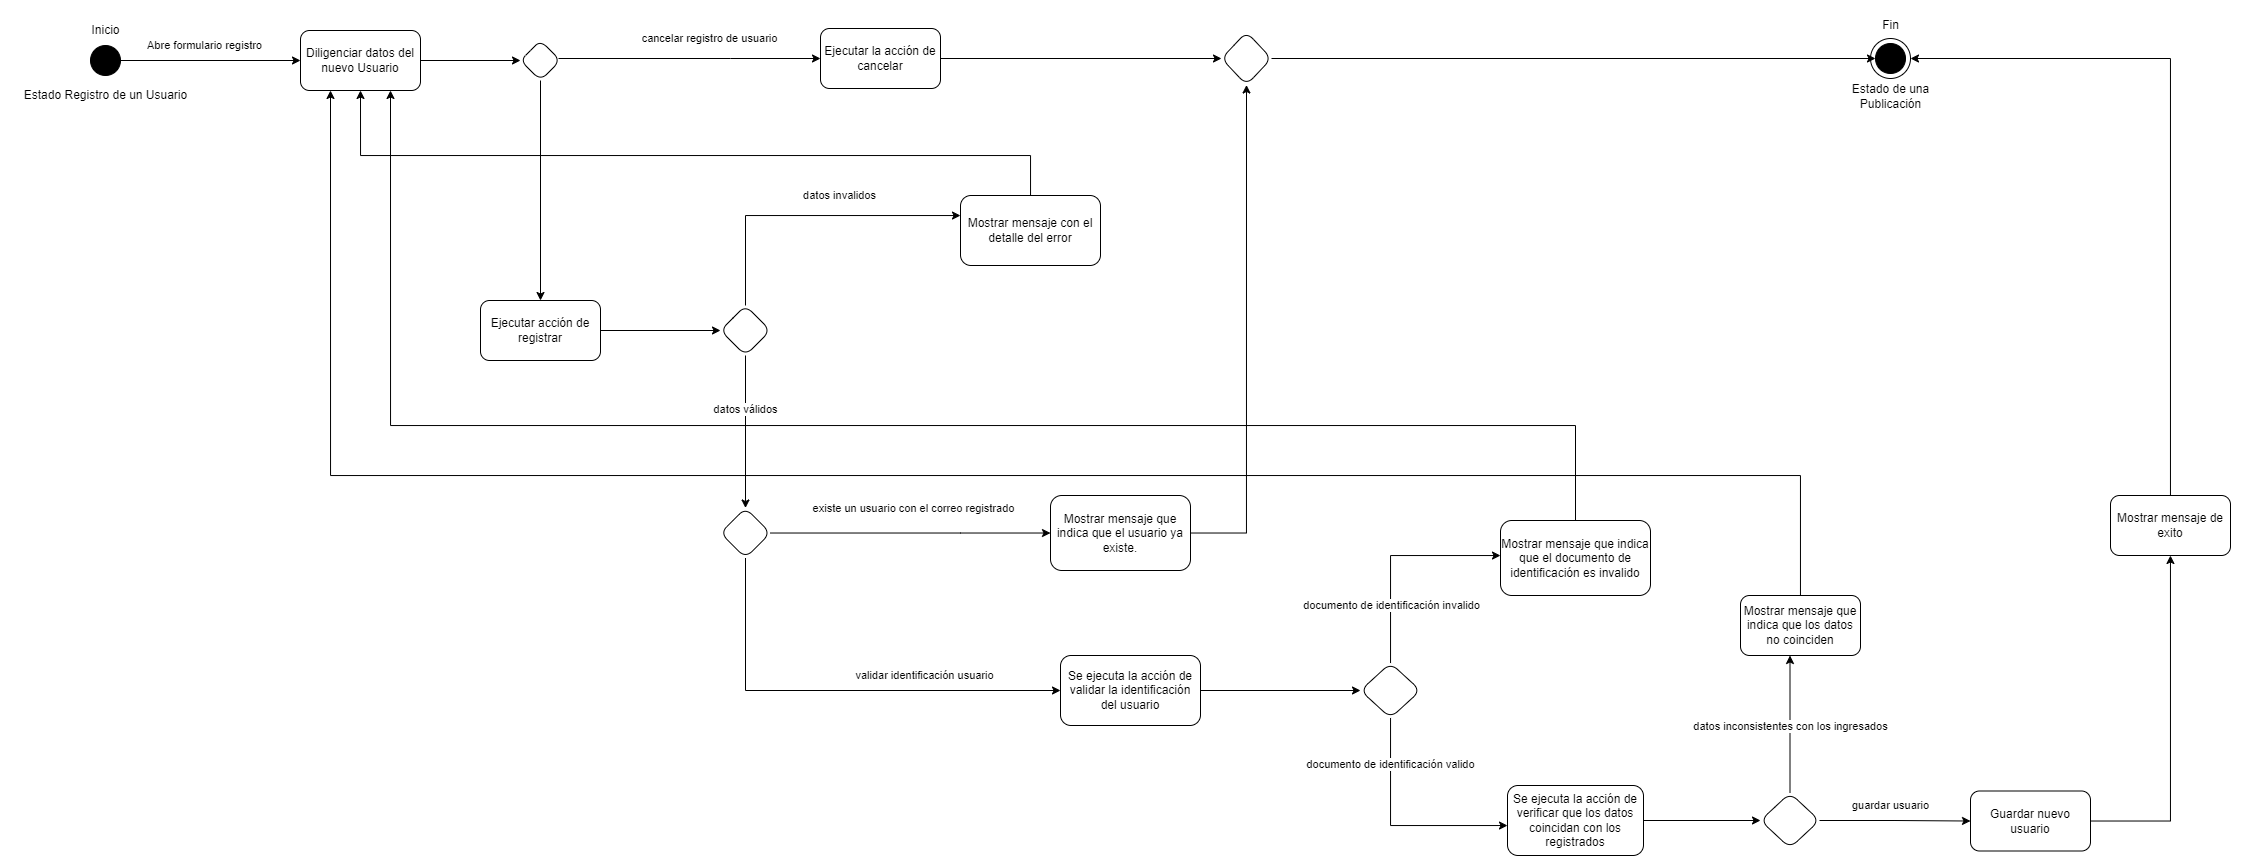

The diagram above was exported from draw.io. Its source (the exported page's mxGraphModel, read from the mxfile embedded in the PNG):
<mxGraphModel dx="765" dy="337" grid="1" gridSize="10" guides="1" tooltips="1" connect="1" arrows="1" fold="1" page="1" pageScale="1" pageWidth="827" pageHeight="1169" math="0" shadow="0">
  <root>
    <mxCell id="0" />
    <mxCell id="1" parent="0" />
    <mxCell id="azwGxomAeKrcTX2gKA9W-8" style="edgeStyle=orthogonalEdgeStyle;rounded=0;orthogonalLoop=1;jettySize=auto;html=1;entryX=0;entryY=0.5;entryDx=0;entryDy=0;" parent="1" source="azwGxomAeKrcTX2gKA9W-1" target="azwGxomAeKrcTX2gKA9W-5" edge="1">
      <mxGeometry relative="1" as="geometry" />
    </mxCell>
    <mxCell id="azwGxomAeKrcTX2gKA9W-9" value="Abre formulario registro" style="edgeLabel;html=1;align=center;verticalAlign=middle;resizable=0;points=[];" parent="azwGxomAeKrcTX2gKA9W-8" connectable="0" vertex="1">
      <mxGeometry x="-0.0744" relative="1" as="geometry">
        <mxPoint y="-15" as="offset" />
      </mxGeometry>
    </mxCell>
    <mxCell id="azwGxomAeKrcTX2gKA9W-1" value="" style="ellipse;whiteSpace=wrap;html=1;gradientColor=default;fillColor=#000000;" parent="1" vertex="1">
      <mxGeometry x="110" y="110" width="30" height="30" as="geometry" />
    </mxCell>
    <mxCell id="-59ElDqq5T0NmWRfv25R-3" value="" style="edgeStyle=orthogonalEdgeStyle;rounded=0;orthogonalLoop=1;jettySize=auto;html=1;" edge="1" parent="1" source="azwGxomAeKrcTX2gKA9W-5" target="-59ElDqq5T0NmWRfv25R-2">
      <mxGeometry relative="1" as="geometry" />
    </mxCell>
    <mxCell id="azwGxomAeKrcTX2gKA9W-5" value="Diligenciar datos del nuevo Usuario" style="rounded=1;whiteSpace=wrap;html=1;" parent="1" vertex="1">
      <mxGeometry x="320" y="95" width="120" height="60" as="geometry" />
    </mxCell>
    <mxCell id="azwGxomAeKrcTX2gKA9W-6" value="Inicio" style="text;html=1;align=center;verticalAlign=middle;resizable=0;points=[];autosize=1;strokeColor=none;fillColor=none;" parent="1" vertex="1">
      <mxGeometry x="100" y="80" width="50" height="30" as="geometry" />
    </mxCell>
    <mxCell id="azwGxomAeKrcTX2gKA9W-7" value="Estado Registro de un Usuario" style="text;html=1;align=center;verticalAlign=middle;resizable=0;points=[];autosize=1;strokeColor=none;fillColor=none;" parent="1" vertex="1">
      <mxGeometry x="30" y="145" width="190" height="30" as="geometry" />
    </mxCell>
    <mxCell id="-59ElDqq5T0NmWRfv25R-5" value="" style="edgeStyle=orthogonalEdgeStyle;rounded=0;orthogonalLoop=1;jettySize=auto;html=1;" edge="1" parent="1" source="-59ElDqq5T0NmWRfv25R-2" target="-59ElDqq5T0NmWRfv25R-4">
      <mxGeometry relative="1" as="geometry" />
    </mxCell>
    <mxCell id="-59ElDqq5T0NmWRfv25R-8" value="cancelar registro de usuario" style="edgeStyle=orthogonalEdgeStyle;rounded=0;orthogonalLoop=1;jettySize=auto;html=1;" edge="1" parent="1" source="-59ElDqq5T0NmWRfv25R-2" target="-59ElDqq5T0NmWRfv25R-7">
      <mxGeometry x="0.154" y="20" relative="1" as="geometry">
        <Array as="points">
          <mxPoint x="750" y="123" />
          <mxPoint x="750" y="123" />
        </Array>
        <mxPoint as="offset" />
      </mxGeometry>
    </mxCell>
    <mxCell id="-59ElDqq5T0NmWRfv25R-2" value="" style="rhombus;whiteSpace=wrap;html=1;rounded=1;" vertex="1" parent="1">
      <mxGeometry x="540" y="105" width="40" height="40" as="geometry" />
    </mxCell>
    <mxCell id="-59ElDqq5T0NmWRfv25R-18" value="" style="edgeStyle=orthogonalEdgeStyle;rounded=0;orthogonalLoop=1;jettySize=auto;html=1;" edge="1" parent="1" source="-59ElDqq5T0NmWRfv25R-4" target="-59ElDqq5T0NmWRfv25R-17">
      <mxGeometry relative="1" as="geometry" />
    </mxCell>
    <mxCell id="-59ElDqq5T0NmWRfv25R-4" value="Ejecutar acción de registrar" style="whiteSpace=wrap;html=1;rounded=1;" vertex="1" parent="1">
      <mxGeometry x="500" y="365" width="120" height="60" as="geometry" />
    </mxCell>
    <mxCell id="-59ElDqq5T0NmWRfv25R-70" value="" style="edgeStyle=orthogonalEdgeStyle;rounded=0;orthogonalLoop=1;jettySize=auto;html=1;" edge="1" parent="1" source="-59ElDqq5T0NmWRfv25R-7" target="-59ElDqq5T0NmWRfv25R-69">
      <mxGeometry relative="1" as="geometry" />
    </mxCell>
    <mxCell id="-59ElDqq5T0NmWRfv25R-7" value="Ejecutar la acción de cancelar" style="whiteSpace=wrap;html=1;rounded=1;" vertex="1" parent="1">
      <mxGeometry x="840" y="93" width="120" height="60" as="geometry" />
    </mxCell>
    <mxCell id="-59ElDqq5T0NmWRfv25R-20" value="datos invalidos" style="edgeStyle=orthogonalEdgeStyle;rounded=0;orthogonalLoop=1;jettySize=auto;html=1;" edge="1" parent="1" source="-59ElDqq5T0NmWRfv25R-17" target="-59ElDqq5T0NmWRfv25R-19">
      <mxGeometry x="0.2" y="20" relative="1" as="geometry">
        <Array as="points">
          <mxPoint x="765" y="280" />
        </Array>
        <mxPoint x="1" as="offset" />
      </mxGeometry>
    </mxCell>
    <mxCell id="-59ElDqq5T0NmWRfv25R-26" value="datos válidos" style="edgeStyle=orthogonalEdgeStyle;rounded=0;orthogonalLoop=1;jettySize=auto;html=1;" edge="1" parent="1" source="-59ElDqq5T0NmWRfv25R-17" target="-59ElDqq5T0NmWRfv25R-25">
      <mxGeometry x="-0.2857" relative="1" as="geometry">
        <mxPoint y="-1" as="offset" />
      </mxGeometry>
    </mxCell>
    <mxCell id="-59ElDqq5T0NmWRfv25R-17" value="" style="rhombus;whiteSpace=wrap;html=1;rounded=1;" vertex="1" parent="1">
      <mxGeometry x="740" y="370" width="50" height="50" as="geometry" />
    </mxCell>
    <mxCell id="-59ElDqq5T0NmWRfv25R-40" style="edgeStyle=orthogonalEdgeStyle;rounded=0;orthogonalLoop=1;jettySize=auto;html=1;entryX=0.5;entryY=1;entryDx=0;entryDy=0;" edge="1" parent="1" source="-59ElDqq5T0NmWRfv25R-19" target="azwGxomAeKrcTX2gKA9W-5">
      <mxGeometry relative="1" as="geometry">
        <Array as="points">
          <mxPoint x="1050" y="220" />
          <mxPoint x="380" y="220" />
        </Array>
      </mxGeometry>
    </mxCell>
    <mxCell id="-59ElDqq5T0NmWRfv25R-19" value="Mostrar mensaje con el detalle del error" style="rounded=1;whiteSpace=wrap;html=1;" vertex="1" parent="1">
      <mxGeometry x="980" y="260" width="140" height="70" as="geometry" />
    </mxCell>
    <mxCell id="-59ElDqq5T0NmWRfv25R-29" value="" style="edgeStyle=orthogonalEdgeStyle;rounded=0;orthogonalLoop=1;jettySize=auto;html=1;" edge="1" parent="1" source="-59ElDqq5T0NmWRfv25R-25" target="-59ElDqq5T0NmWRfv25R-28">
      <mxGeometry relative="1" as="geometry">
        <Array as="points">
          <mxPoint x="980" y="598" />
          <mxPoint x="980" y="598" />
        </Array>
      </mxGeometry>
    </mxCell>
    <mxCell id="-59ElDqq5T0NmWRfv25R-32" value="existe un usuario con el correo registrado" style="edgeLabel;html=1;align=center;verticalAlign=middle;resizable=0;points=[];" vertex="1" connectable="0" parent="-59ElDqq5T0NmWRfv25R-29">
      <mxGeometry x="-0.2505" y="1" relative="1" as="geometry">
        <mxPoint x="37" y="-24" as="offset" />
      </mxGeometry>
    </mxCell>
    <mxCell id="-59ElDqq5T0NmWRfv25R-31" value="validar identificación usuario" style="edgeStyle=orthogonalEdgeStyle;rounded=0;orthogonalLoop=1;jettySize=auto;html=1;" edge="1" parent="1" source="-59ElDqq5T0NmWRfv25R-25" target="-59ElDqq5T0NmWRfv25R-30">
      <mxGeometry x="0.3913" y="15" relative="1" as="geometry">
        <Array as="points">
          <mxPoint x="765" y="755" />
        </Array>
        <mxPoint as="offset" />
      </mxGeometry>
    </mxCell>
    <mxCell id="-59ElDqq5T0NmWRfv25R-25" value="" style="rhombus;whiteSpace=wrap;html=1;rounded=1;" vertex="1" parent="1">
      <mxGeometry x="740" y="572.5" width="50" height="50" as="geometry" />
    </mxCell>
    <mxCell id="-59ElDqq5T0NmWRfv25R-71" style="edgeStyle=orthogonalEdgeStyle;rounded=0;orthogonalLoop=1;jettySize=auto;html=1;entryX=0.5;entryY=1;entryDx=0;entryDy=0;" edge="1" parent="1" source="-59ElDqq5T0NmWRfv25R-28" target="-59ElDqq5T0NmWRfv25R-69">
      <mxGeometry relative="1" as="geometry" />
    </mxCell>
    <mxCell id="-59ElDqq5T0NmWRfv25R-28" value="Mostrar mensaje que indica que el usuario ya existe." style="whiteSpace=wrap;html=1;rounded=1;" vertex="1" parent="1">
      <mxGeometry x="1070" y="560" width="140" height="75" as="geometry" />
    </mxCell>
    <mxCell id="-59ElDqq5T0NmWRfv25R-42" value="" style="edgeStyle=orthogonalEdgeStyle;rounded=0;orthogonalLoop=1;jettySize=auto;html=1;" edge="1" parent="1" source="-59ElDqq5T0NmWRfv25R-30" target="-59ElDqq5T0NmWRfv25R-41">
      <mxGeometry relative="1" as="geometry" />
    </mxCell>
    <mxCell id="-59ElDqq5T0NmWRfv25R-30" value="Se ejecuta la acción de validar la identificación del usuario" style="whiteSpace=wrap;html=1;rounded=1;" vertex="1" parent="1">
      <mxGeometry x="1080" y="720" width="140" height="70" as="geometry" />
    </mxCell>
    <mxCell id="-59ElDqq5T0NmWRfv25R-35" value="" style="ellipse;whiteSpace=wrap;html=1;" vertex="1" parent="1">
      <mxGeometry x="1890" y="103" width="40" height="40" as="geometry" />
    </mxCell>
    <mxCell id="-59ElDqq5T0NmWRfv25R-36" value="" style="ellipse;whiteSpace=wrap;html=1;fillColor=#000000;" vertex="1" parent="1">
      <mxGeometry x="1895" y="108" width="30" height="30" as="geometry" />
    </mxCell>
    <mxCell id="-59ElDqq5T0NmWRfv25R-37" value="Fin" style="text;html=1;align=center;verticalAlign=middle;resizable=0;points=[];autosize=1;strokeColor=none;fillColor=none;" vertex="1" parent="1">
      <mxGeometry x="1890" y="75" width="40" height="30" as="geometry" />
    </mxCell>
    <mxCell id="-59ElDqq5T0NmWRfv25R-38" value="Estado de una&lt;br&gt;Publicación" style="text;html=1;align=center;verticalAlign=middle;resizable=0;points=[];autosize=1;strokeColor=none;fillColor=none;" vertex="1" parent="1">
      <mxGeometry x="1860" y="141" width="100" height="40" as="geometry" />
    </mxCell>
    <mxCell id="-59ElDqq5T0NmWRfv25R-46" value="" style="edgeStyle=orthogonalEdgeStyle;rounded=0;orthogonalLoop=1;jettySize=auto;html=1;" edge="1" parent="1" source="-59ElDqq5T0NmWRfv25R-41" target="-59ElDqq5T0NmWRfv25R-45">
      <mxGeometry relative="1" as="geometry">
        <Array as="points">
          <mxPoint x="1410" y="620" />
        </Array>
      </mxGeometry>
    </mxCell>
    <mxCell id="-59ElDqq5T0NmWRfv25R-47" value="documento de identificación invalido" style="edgeLabel;html=1;align=center;verticalAlign=middle;resizable=0;points=[];" vertex="1" connectable="0" parent="-59ElDqq5T0NmWRfv25R-46">
      <mxGeometry x="0.1589" y="-1" relative="1" as="geometry">
        <mxPoint x="-18" y="49" as="offset" />
      </mxGeometry>
    </mxCell>
    <mxCell id="-59ElDqq5T0NmWRfv25R-49" value="" style="edgeStyle=orthogonalEdgeStyle;rounded=0;orthogonalLoop=1;jettySize=auto;html=1;" edge="1" parent="1" source="-59ElDqq5T0NmWRfv25R-41" target="-59ElDqq5T0NmWRfv25R-48">
      <mxGeometry relative="1" as="geometry">
        <Array as="points">
          <mxPoint x="1410" y="890" />
        </Array>
      </mxGeometry>
    </mxCell>
    <mxCell id="-59ElDqq5T0NmWRfv25R-50" value="documento de identificación valido" style="edgeLabel;html=1;align=center;verticalAlign=middle;resizable=0;points=[];" vertex="1" connectable="0" parent="-59ElDqq5T0NmWRfv25R-49">
      <mxGeometry x="-0.6492" y="2" relative="1" as="geometry">
        <mxPoint x="-2" y="7" as="offset" />
      </mxGeometry>
    </mxCell>
    <mxCell id="-59ElDqq5T0NmWRfv25R-41" value="" style="rhombus;whiteSpace=wrap;html=1;rounded=1;" vertex="1" parent="1">
      <mxGeometry x="1380" y="727.5" width="60" height="55" as="geometry" />
    </mxCell>
    <mxCell id="-59ElDqq5T0NmWRfv25R-66" style="edgeStyle=orthogonalEdgeStyle;rounded=0;orthogonalLoop=1;jettySize=auto;html=1;entryX=0.75;entryY=1;entryDx=0;entryDy=0;" edge="1" parent="1" source="-59ElDqq5T0NmWRfv25R-45" target="azwGxomAeKrcTX2gKA9W-5">
      <mxGeometry relative="1" as="geometry">
        <Array as="points">
          <mxPoint x="1595" y="490" />
          <mxPoint x="410" y="490" />
        </Array>
      </mxGeometry>
    </mxCell>
    <mxCell id="-59ElDqq5T0NmWRfv25R-45" value="Mostrar mensaje que indica que el documento de identificación es invalido" style="whiteSpace=wrap;html=1;rounded=1;" vertex="1" parent="1">
      <mxGeometry x="1520" y="585" width="150" height="75" as="geometry" />
    </mxCell>
    <mxCell id="-59ElDqq5T0NmWRfv25R-54" value="" style="edgeStyle=orthogonalEdgeStyle;rounded=0;orthogonalLoop=1;jettySize=auto;html=1;" edge="1" parent="1" source="-59ElDqq5T0NmWRfv25R-48" target="-59ElDqq5T0NmWRfv25R-53">
      <mxGeometry relative="1" as="geometry" />
    </mxCell>
    <mxCell id="-59ElDqq5T0NmWRfv25R-48" value="Se ejecuta la acción de verificar que los datos coincidan con los registrados" style="whiteSpace=wrap;html=1;rounded=1;" vertex="1" parent="1">
      <mxGeometry x="1527" y="850" width="136" height="70" as="geometry" />
    </mxCell>
    <mxCell id="-59ElDqq5T0NmWRfv25R-56" value="datos inconsistentes con los ingresados" style="edgeStyle=orthogonalEdgeStyle;rounded=0;orthogonalLoop=1;jettySize=auto;html=1;" edge="1" parent="1" source="-59ElDqq5T0NmWRfv25R-53" target="-59ElDqq5T0NmWRfv25R-55">
      <mxGeometry x="-0.0182" relative="1" as="geometry">
        <Array as="points">
          <mxPoint x="1810" y="720" />
        </Array>
        <mxPoint y="1" as="offset" />
      </mxGeometry>
    </mxCell>
    <mxCell id="-59ElDqq5T0NmWRfv25R-61" value="" style="edgeStyle=orthogonalEdgeStyle;rounded=0;orthogonalLoop=1;jettySize=auto;html=1;" edge="1" parent="1" source="-59ElDqq5T0NmWRfv25R-53" target="-59ElDqq5T0NmWRfv25R-60">
      <mxGeometry relative="1" as="geometry" />
    </mxCell>
    <mxCell id="-59ElDqq5T0NmWRfv25R-73" value="guardar usuario" style="edgeLabel;html=1;align=center;verticalAlign=middle;resizable=0;points=[];" vertex="1" connectable="0" parent="-59ElDqq5T0NmWRfv25R-61">
      <mxGeometry x="-0.2066" y="1" relative="1" as="geometry">
        <mxPoint x="11" y="-14" as="offset" />
      </mxGeometry>
    </mxCell>
    <mxCell id="-59ElDqq5T0NmWRfv25R-53" value="" style="rhombus;whiteSpace=wrap;html=1;rounded=1;" vertex="1" parent="1">
      <mxGeometry x="1780" y="857.5" width="59" height="55" as="geometry" />
    </mxCell>
    <mxCell id="-59ElDqq5T0NmWRfv25R-65" style="edgeStyle=orthogonalEdgeStyle;rounded=0;orthogonalLoop=1;jettySize=auto;html=1;entryX=0.25;entryY=1;entryDx=0;entryDy=0;" edge="1" parent="1" source="-59ElDqq5T0NmWRfv25R-55" target="azwGxomAeKrcTX2gKA9W-5">
      <mxGeometry relative="1" as="geometry">
        <Array as="points">
          <mxPoint x="1820" y="540" />
          <mxPoint x="350" y="540" />
        </Array>
      </mxGeometry>
    </mxCell>
    <mxCell id="-59ElDqq5T0NmWRfv25R-55" value="Mostrar mensaje que indica que los datos no coinciden" style="whiteSpace=wrap;html=1;rounded=1;" vertex="1" parent="1">
      <mxGeometry x="1760" y="660" width="120" height="60" as="geometry" />
    </mxCell>
    <mxCell id="-59ElDqq5T0NmWRfv25R-63" value="" style="edgeStyle=orthogonalEdgeStyle;rounded=0;orthogonalLoop=1;jettySize=auto;html=1;" edge="1" parent="1" source="-59ElDqq5T0NmWRfv25R-60" target="-59ElDqq5T0NmWRfv25R-62">
      <mxGeometry relative="1" as="geometry" />
    </mxCell>
    <mxCell id="-59ElDqq5T0NmWRfv25R-60" value="Guardar nuevo usuario" style="whiteSpace=wrap;html=1;rounded=1;" vertex="1" parent="1">
      <mxGeometry x="1990" y="855.5" width="120" height="60" as="geometry" />
    </mxCell>
    <mxCell id="-59ElDqq5T0NmWRfv25R-64" style="edgeStyle=orthogonalEdgeStyle;rounded=0;orthogonalLoop=1;jettySize=auto;html=1;entryX=1;entryY=0.5;entryDx=0;entryDy=0;" edge="1" parent="1" source="-59ElDqq5T0NmWRfv25R-62" target="-59ElDqq5T0NmWRfv25R-35">
      <mxGeometry relative="1" as="geometry">
        <mxPoint x="1980" y="110" as="targetPoint" />
        <Array as="points">
          <mxPoint x="2190" y="123" />
        </Array>
      </mxGeometry>
    </mxCell>
    <mxCell id="-59ElDqq5T0NmWRfv25R-62" value="Mostrar mensaje de exito" style="whiteSpace=wrap;html=1;rounded=1;" vertex="1" parent="1">
      <mxGeometry x="2130" y="560" width="120" height="60" as="geometry" />
    </mxCell>
    <mxCell id="-59ElDqq5T0NmWRfv25R-72" style="edgeStyle=orthogonalEdgeStyle;rounded=0;orthogonalLoop=1;jettySize=auto;html=1;entryX=0;entryY=0.5;entryDx=0;entryDy=0;" edge="1" parent="1" source="-59ElDqq5T0NmWRfv25R-69" target="-59ElDqq5T0NmWRfv25R-36">
      <mxGeometry relative="1" as="geometry" />
    </mxCell>
    <mxCell id="-59ElDqq5T0NmWRfv25R-69" value="" style="rhombus;whiteSpace=wrap;html=1;rounded=1;" vertex="1" parent="1">
      <mxGeometry x="1241" y="96.5" width="50" height="53" as="geometry" />
    </mxCell>
  </root>
</mxGraphModel>